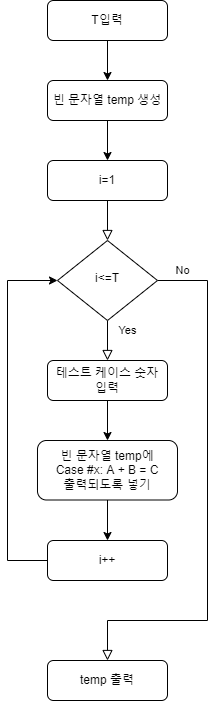

The diagram above was exported from draw.io. Its source (the exported page's mxGraphModel, read from the mxfile embedded in the PNG):
<mxGraphModel dx="458" dy="753" grid="1" gridSize="10" guides="1" tooltips="1" connect="1" arrows="1" fold="1" page="1" pageScale="1" pageWidth="827" pageHeight="1169" math="0" shadow="0">
  <root>
    <mxCell id="WIyWlLk6GJQsqaUBKTNV-0" />
    <mxCell id="WIyWlLk6GJQsqaUBKTNV-1" parent="WIyWlLk6GJQsqaUBKTNV-0" />
    <mxCell id="VzB1mTh8WuP1IDps_ePV-16" value="" style="rounded=0;html=1;jettySize=auto;orthogonalLoop=1;fontSize=11;endArrow=block;endFill=0;endSize=8;strokeWidth=1;shadow=0;labelBackgroundColor=none;edgeStyle=orthogonalEdgeStyle;" edge="1" parent="WIyWlLk6GJQsqaUBKTNV-1" source="VzB1mTh8WuP1IDps_ePV-17" target="VzB1mTh8WuP1IDps_ePV-20">
      <mxGeometry relative="1" as="geometry" />
    </mxCell>
    <mxCell id="VzB1mTh8WuP1IDps_ePV-17" value="i=1" style="rounded=1;whiteSpace=wrap;html=1;fontSize=12;glass=0;strokeWidth=1;shadow=0;" vertex="1" parent="WIyWlLk6GJQsqaUBKTNV-1">
      <mxGeometry x="150" y="290" width="120" height="40" as="geometry" />
    </mxCell>
    <mxCell id="VzB1mTh8WuP1IDps_ePV-18" value="Yes" style="rounded=0;html=1;jettySize=auto;orthogonalLoop=1;fontSize=11;endArrow=block;endFill=0;endSize=8;strokeWidth=1;shadow=0;labelBackgroundColor=none;edgeStyle=orthogonalEdgeStyle;entryX=0.5;entryY=0;entryDx=0;entryDy=0;" edge="1" parent="WIyWlLk6GJQsqaUBKTNV-1" source="VzB1mTh8WuP1IDps_ePV-20" target="VzB1mTh8WuP1IDps_ePV-23">
      <mxGeometry x="-0.5" y="20" relative="1" as="geometry">
        <mxPoint as="offset" />
        <mxPoint x="210" y="490" as="targetPoint" />
      </mxGeometry>
    </mxCell>
    <mxCell id="VzB1mTh8WuP1IDps_ePV-19" value="No" style="edgeStyle=orthogonalEdgeStyle;rounded=0;html=1;jettySize=auto;orthogonalLoop=1;fontSize=11;endArrow=block;endFill=0;endSize=8;strokeWidth=1;shadow=0;labelBackgroundColor=none;entryX=0.5;entryY=0;entryDx=0;entryDy=0;" edge="1" parent="WIyWlLk6GJQsqaUBKTNV-1" source="VzB1mTh8WuP1IDps_ePV-20" target="VzB1mTh8WuP1IDps_ePV-29">
      <mxGeometry x="-0.907" y="10" relative="1" as="geometry">
        <mxPoint as="offset" />
        <mxPoint x="210" y="770" as="targetPoint" />
        <Array as="points">
          <mxPoint x="310" y="410" />
          <mxPoint x="310" y="750" />
          <mxPoint x="210" y="750" />
        </Array>
      </mxGeometry>
    </mxCell>
    <mxCell id="VzB1mTh8WuP1IDps_ePV-20" value="i&amp;lt;=T" style="rhombus;whiteSpace=wrap;html=1;shadow=0;fontFamily=Helvetica;fontSize=12;align=center;strokeWidth=1;spacing=6;spacingTop=-4;" vertex="1" parent="WIyWlLk6GJQsqaUBKTNV-1">
      <mxGeometry x="160" y="370" width="100" height="80" as="geometry" />
    </mxCell>
    <mxCell id="VzB1mTh8WuP1IDps_ePV-21" style="edgeStyle=orthogonalEdgeStyle;rounded=0;orthogonalLoop=1;jettySize=auto;html=1;entryX=0;entryY=0.5;entryDx=0;entryDy=0;exitX=0;exitY=0.5;exitDx=0;exitDy=0;" edge="1" parent="WIyWlLk6GJQsqaUBKTNV-1" source="VzB1mTh8WuP1IDps_ePV-26" target="VzB1mTh8WuP1IDps_ePV-20">
      <mxGeometry relative="1" as="geometry">
        <mxPoint x="110" y="410" as="targetPoint" />
        <Array as="points">
          <mxPoint x="110" y="690" />
          <mxPoint x="110" y="410" />
        </Array>
        <mxPoint x="110" y="650" as="sourcePoint" />
      </mxGeometry>
    </mxCell>
    <mxCell id="VzB1mTh8WuP1IDps_ePV-22" style="edgeStyle=orthogonalEdgeStyle;rounded=0;orthogonalLoop=1;jettySize=auto;html=1;exitX=0.5;exitY=1;exitDx=0;exitDy=0;entryX=0.5;entryY=0;entryDx=0;entryDy=0;" edge="1" parent="WIyWlLk6GJQsqaUBKTNV-1" source="VzB1mTh8WuP1IDps_ePV-23" target="VzB1mTh8WuP1IDps_ePV-31">
      <mxGeometry relative="1" as="geometry" />
    </mxCell>
    <mxCell id="VzB1mTh8WuP1IDps_ePV-23" value="테스트 케이스 숫자&lt;br&gt;입력" style="rounded=1;whiteSpace=wrap;html=1;fontSize=12;glass=0;strokeWidth=1;shadow=0;" vertex="1" parent="WIyWlLk6GJQsqaUBKTNV-1">
      <mxGeometry x="150" y="490" width="120" height="40" as="geometry" />
    </mxCell>
    <mxCell id="VzB1mTh8WuP1IDps_ePV-24" style="edgeStyle=orthogonalEdgeStyle;rounded=0;orthogonalLoop=1;jettySize=auto;html=1;entryX=0.5;entryY=0;entryDx=0;entryDy=0;" edge="1" parent="WIyWlLk6GJQsqaUBKTNV-1" source="VzB1mTh8WuP1IDps_ePV-25" target="VzB1mTh8WuP1IDps_ePV-17">
      <mxGeometry relative="1" as="geometry" />
    </mxCell>
    <mxCell id="VzB1mTh8WuP1IDps_ePV-25" value="빈 문자열 temp 생성" style="rounded=1;whiteSpace=wrap;html=1;fontSize=12;glass=0;strokeWidth=1;shadow=0;" vertex="1" parent="WIyWlLk6GJQsqaUBKTNV-1">
      <mxGeometry x="150" y="210" width="120" height="40" as="geometry" />
    </mxCell>
    <mxCell id="VzB1mTh8WuP1IDps_ePV-26" value="i++" style="rounded=1;whiteSpace=wrap;html=1;fontSize=12;glass=0;strokeWidth=1;shadow=0;" vertex="1" parent="WIyWlLk6GJQsqaUBKTNV-1">
      <mxGeometry x="150" y="670" width="120" height="40" as="geometry" />
    </mxCell>
    <mxCell id="VzB1mTh8WuP1IDps_ePV-27" style="edgeStyle=orthogonalEdgeStyle;rounded=0;orthogonalLoop=1;jettySize=auto;html=1;entryX=0.5;entryY=0;entryDx=0;entryDy=0;" edge="1" parent="WIyWlLk6GJQsqaUBKTNV-1" source="VzB1mTh8WuP1IDps_ePV-28" target="VzB1mTh8WuP1IDps_ePV-25">
      <mxGeometry relative="1" as="geometry" />
    </mxCell>
    <mxCell id="VzB1mTh8WuP1IDps_ePV-28" value="T입력" style="rounded=1;whiteSpace=wrap;html=1;fontSize=12;glass=0;strokeWidth=1;shadow=0;" vertex="1" parent="WIyWlLk6GJQsqaUBKTNV-1">
      <mxGeometry x="150" y="130" width="120" height="40" as="geometry" />
    </mxCell>
    <mxCell id="VzB1mTh8WuP1IDps_ePV-29" value="temp 출력" style="rounded=1;whiteSpace=wrap;html=1;fontSize=12;glass=0;strokeWidth=1;shadow=0;" vertex="1" parent="WIyWlLk6GJQsqaUBKTNV-1">
      <mxGeometry x="150" y="790" width="120" height="40" as="geometry" />
    </mxCell>
    <mxCell id="VzB1mTh8WuP1IDps_ePV-30" style="edgeStyle=orthogonalEdgeStyle;rounded=0;orthogonalLoop=1;jettySize=auto;html=1;entryX=0.5;entryY=0;entryDx=0;entryDy=0;" edge="1" parent="WIyWlLk6GJQsqaUBKTNV-1" source="VzB1mTh8WuP1IDps_ePV-31" target="VzB1mTh8WuP1IDps_ePV-26">
      <mxGeometry relative="1" as="geometry" />
    </mxCell>
    <mxCell id="VzB1mTh8WuP1IDps_ePV-31" value="빈 문자열 temp에&lt;br&gt;Case #x: A + B = C&lt;br&gt;출력되도록 넣기" style="rounded=1;whiteSpace=wrap;html=1;fontSize=12;glass=0;strokeWidth=1;shadow=0;" vertex="1" parent="WIyWlLk6GJQsqaUBKTNV-1">
      <mxGeometry x="140" y="570" width="140" height="59.5" as="geometry" />
    </mxCell>
  </root>
</mxGraphModel>